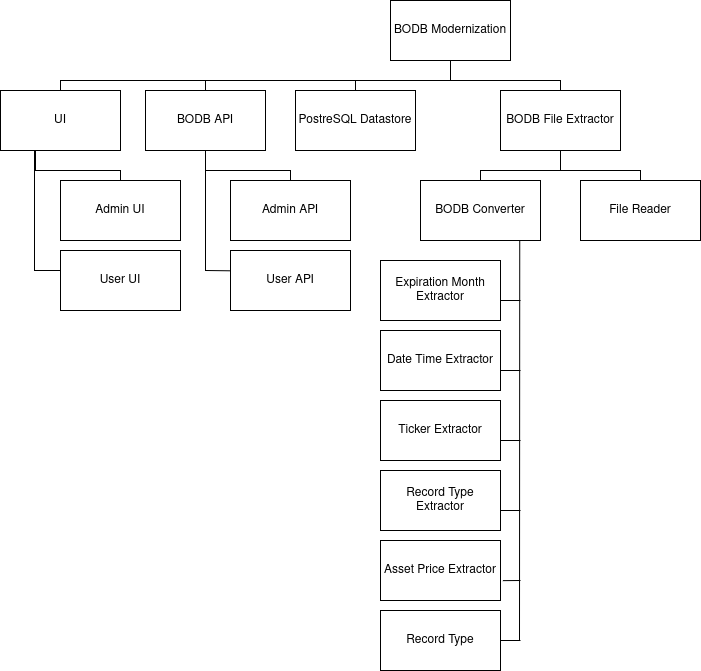

The diagram above was exported from draw.io. Its source (the exported page's mxGraphModel, read from the mxfile embedded in the PNG):
<mxGraphModel dx="1969" dy="882" grid="1" gridSize="10" guides="1" tooltips="1" connect="1" arrows="1" fold="1" page="1" pageScale="1" pageWidth="850" pageHeight="1100" math="0" shadow="0">
  <root>
    <mxCell id="0" />
    <mxCell id="1" parent="0" />
    <mxCell id="6aY80iinDF7uXCiHeRbT-1" value="BODB Modernization" style="rounded=0;whiteSpace=wrap;html=1;" vertex="1" parent="1">
      <mxGeometry x="490" y="60" width="120" height="60" as="geometry" />
    </mxCell>
    <mxCell id="6aY80iinDF7uXCiHeRbT-2" value="PostreSQL Datastore" style="rounded=0;whiteSpace=wrap;html=1;" vertex="1" parent="1">
      <mxGeometry x="395" y="150" width="120" height="60" as="geometry" />
    </mxCell>
    <mxCell id="6aY80iinDF7uXCiHeRbT-3" value="BODB File Extractor" style="rounded=0;whiteSpace=wrap;html=1;" vertex="1" parent="1">
      <mxGeometry x="600" y="150" width="120" height="60" as="geometry" />
    </mxCell>
    <mxCell id="6aY80iinDF7uXCiHeRbT-4" value="Expiration Month Extractor" style="rounded=0;whiteSpace=wrap;html=1;" vertex="1" parent="1">
      <mxGeometry x="480" y="320" width="120" height="60" as="geometry" />
    </mxCell>
    <mxCell id="6aY80iinDF7uXCiHeRbT-5" value="Record Type Extractor" style="rounded=0;whiteSpace=wrap;html=1;" vertex="1" parent="1">
      <mxGeometry x="480" y="530" width="120" height="60" as="geometry" />
    </mxCell>
    <mxCell id="6aY80iinDF7uXCiHeRbT-6" value="Ticker Extractor" style="rounded=0;whiteSpace=wrap;html=1;" vertex="1" parent="1">
      <mxGeometry x="480" y="460" width="120" height="60" as="geometry" />
    </mxCell>
    <mxCell id="6aY80iinDF7uXCiHeRbT-7" value="Date Time Extractor" style="rounded=0;whiteSpace=wrap;html=1;" vertex="1" parent="1">
      <mxGeometry x="480" y="390" width="120" height="60" as="geometry" />
    </mxCell>
    <mxCell id="6aY80iinDF7uXCiHeRbT-8" value="File Reader" style="rounded=0;whiteSpace=wrap;html=1;" vertex="1" parent="1">
      <mxGeometry x="680" y="240" width="120" height="60" as="geometry" />
    </mxCell>
    <mxCell id="6aY80iinDF7uXCiHeRbT-9" value="Asset Price Extractor" style="rounded=0;whiteSpace=wrap;html=1;" vertex="1" parent="1">
      <mxGeometry x="480" y="600" width="120" height="60" as="geometry" />
    </mxCell>
    <mxCell id="6aY80iinDF7uXCiHeRbT-10" value="Record Type" style="rounded=0;whiteSpace=wrap;html=1;" vertex="1" parent="1">
      <mxGeometry x="480" y="670" width="120" height="60" as="geometry" />
    </mxCell>
    <mxCell id="6aY80iinDF7uXCiHeRbT-11" value="BODB Converter" style="rounded=0;whiteSpace=wrap;html=1;" vertex="1" parent="1">
      <mxGeometry x="520" y="240" width="120" height="60" as="geometry" />
    </mxCell>
    <mxCell id="6aY80iinDF7uXCiHeRbT-13" value="" style="endArrow=none;html=1;rounded=0;entryX=0.5;entryY=1;entryDx=0;entryDy=0;exitX=0.5;exitY=0;exitDx=0;exitDy=0;" edge="1" parent="1" source="6aY80iinDF7uXCiHeRbT-3" target="6aY80iinDF7uXCiHeRbT-1">
      <mxGeometry width="50" height="50" relative="1" as="geometry">
        <mxPoint x="590" y="370" as="sourcePoint" />
        <mxPoint x="640" y="320" as="targetPoint" />
        <Array as="points">
          <mxPoint x="660" y="140" />
          <mxPoint x="550" y="140" />
        </Array>
      </mxGeometry>
    </mxCell>
    <mxCell id="6aY80iinDF7uXCiHeRbT-14" value="" style="endArrow=none;html=1;rounded=0;entryX=0.5;entryY=1;entryDx=0;entryDy=0;exitX=0.5;exitY=0;exitDx=0;exitDy=0;" edge="1" parent="1" source="6aY80iinDF7uXCiHeRbT-2" target="6aY80iinDF7uXCiHeRbT-1">
      <mxGeometry width="50" height="50" relative="1" as="geometry">
        <mxPoint x="670" y="160" as="sourcePoint" />
        <mxPoint x="560" y="130" as="targetPoint" />
        <Array as="points">
          <mxPoint x="455" y="140" />
          <mxPoint x="550" y="140" />
        </Array>
      </mxGeometry>
    </mxCell>
    <mxCell id="6aY80iinDF7uXCiHeRbT-15" value="" style="endArrow=none;html=1;rounded=0;entryX=0.5;entryY=1;entryDx=0;entryDy=0;exitX=0.5;exitY=0;exitDx=0;exitDy=0;" edge="1" parent="1" source="6aY80iinDF7uXCiHeRbT-8">
      <mxGeometry width="50" height="50" relative="1" as="geometry">
        <mxPoint x="770" y="240" as="sourcePoint" />
        <mxPoint x="660" y="210" as="targetPoint" />
        <Array as="points">
          <mxPoint x="740" y="230" />
          <mxPoint x="660" y="230" />
        </Array>
      </mxGeometry>
    </mxCell>
    <mxCell id="6aY80iinDF7uXCiHeRbT-16" value="" style="endArrow=none;html=1;rounded=0;entryX=0.5;entryY=1;entryDx=0;entryDy=0;exitX=0.5;exitY=0;exitDx=0;exitDy=0;" edge="1" parent="1" source="6aY80iinDF7uXCiHeRbT-11" target="6aY80iinDF7uXCiHeRbT-3">
      <mxGeometry width="50" height="50" relative="1" as="geometry">
        <mxPoint x="750" y="250" as="sourcePoint" />
        <mxPoint x="670" y="220" as="targetPoint" />
        <Array as="points">
          <mxPoint x="580" y="230" />
          <mxPoint x="660" y="230" />
        </Array>
      </mxGeometry>
    </mxCell>
    <mxCell id="6aY80iinDF7uXCiHeRbT-17" value="" style="endArrow=none;html=1;rounded=0;entryX=0.827;entryY=1.007;entryDx=0;entryDy=0;entryPerimeter=0;" edge="1" parent="1" target="6aY80iinDF7uXCiHeRbT-11">
      <mxGeometry width="50" height="50" relative="1" as="geometry">
        <mxPoint x="619" y="700" as="sourcePoint" />
        <mxPoint x="625" y="300" as="targetPoint" />
        <Array as="points" />
      </mxGeometry>
    </mxCell>
    <mxCell id="6aY80iinDF7uXCiHeRbT-18" value="" style="endArrow=none;html=1;rounded=0;exitX=1;exitY=0.5;exitDx=0;exitDy=0;" edge="1" parent="1" source="6aY80iinDF7uXCiHeRbT-10">
      <mxGeometry width="50" height="50" relative="1" as="geometry">
        <mxPoint x="540" y="600" as="sourcePoint" />
        <mxPoint x="620" y="700" as="targetPoint" />
      </mxGeometry>
    </mxCell>
    <mxCell id="6aY80iinDF7uXCiHeRbT-19" value="" style="endArrow=none;html=1;rounded=0;exitX=1.02;exitY=0.669;exitDx=0;exitDy=0;exitPerimeter=0;" edge="1" parent="1" source="6aY80iinDF7uXCiHeRbT-9">
      <mxGeometry width="50" height="50" relative="1" as="geometry">
        <mxPoint x="610" y="710" as="sourcePoint" />
        <mxPoint x="620" y="640" as="targetPoint" />
      </mxGeometry>
    </mxCell>
    <mxCell id="6aY80iinDF7uXCiHeRbT-20" value="" style="endArrow=none;html=1;rounded=0;" edge="1" parent="1">
      <mxGeometry width="50" height="50" relative="1" as="geometry">
        <mxPoint x="600" y="570" as="sourcePoint" />
        <mxPoint x="620" y="570" as="targetPoint" />
      </mxGeometry>
    </mxCell>
    <mxCell id="6aY80iinDF7uXCiHeRbT-21" value="" style="endArrow=none;html=1;rounded=0;" edge="1" parent="1">
      <mxGeometry width="50" height="50" relative="1" as="geometry">
        <mxPoint x="600" y="500" as="sourcePoint" />
        <mxPoint x="620" y="500" as="targetPoint" />
      </mxGeometry>
    </mxCell>
    <mxCell id="6aY80iinDF7uXCiHeRbT-22" value="" style="endArrow=none;html=1;rounded=0;" edge="1" parent="1">
      <mxGeometry width="50" height="50" relative="1" as="geometry">
        <mxPoint x="600" y="430" as="sourcePoint" />
        <mxPoint x="620" y="430" as="targetPoint" />
      </mxGeometry>
    </mxCell>
    <mxCell id="6aY80iinDF7uXCiHeRbT-23" value="" style="endArrow=none;html=1;rounded=0;" edge="1" parent="1">
      <mxGeometry width="50" height="50" relative="1" as="geometry">
        <mxPoint x="600" y="360" as="sourcePoint" />
        <mxPoint x="620" y="360" as="targetPoint" />
      </mxGeometry>
    </mxCell>
    <mxCell id="6aY80iinDF7uXCiHeRbT-24" value="BODB API" style="rounded=0;whiteSpace=wrap;html=1;" vertex="1" parent="1">
      <mxGeometry x="245" y="150" width="120" height="60" as="geometry" />
    </mxCell>
    <mxCell id="6aY80iinDF7uXCiHeRbT-25" value="" style="endArrow=none;html=1;rounded=0;entryX=0.5;entryY=1;entryDx=0;entryDy=0;exitX=0.5;exitY=0;exitDx=0;exitDy=0;" edge="1" parent="1" source="6aY80iinDF7uXCiHeRbT-24" target="6aY80iinDF7uXCiHeRbT-1">
      <mxGeometry width="50" height="50" relative="1" as="geometry">
        <mxPoint x="440" y="160" as="sourcePoint" />
        <mxPoint x="560" y="130" as="targetPoint" />
        <Array as="points">
          <mxPoint x="305" y="140" />
          <mxPoint x="550" y="140" />
        </Array>
      </mxGeometry>
    </mxCell>
    <mxCell id="6aY80iinDF7uXCiHeRbT-26" value="Admin API" style="rounded=0;whiteSpace=wrap;html=1;" vertex="1" parent="1">
      <mxGeometry x="330" y="240" width="120" height="60" as="geometry" />
    </mxCell>
    <mxCell id="6aY80iinDF7uXCiHeRbT-27" value="User API" style="rounded=0;whiteSpace=wrap;html=1;" vertex="1" parent="1">
      <mxGeometry x="330" y="310" width="120" height="60" as="geometry" />
    </mxCell>
    <mxCell id="6aY80iinDF7uXCiHeRbT-28" value="" style="endArrow=none;html=1;rounded=0;entryX=0.5;entryY=1;entryDx=0;entryDy=0;exitX=0.005;exitY=0.339;exitDx=0;exitDy=0;exitPerimeter=0;" edge="1" parent="1" source="6aY80iinDF7uXCiHeRbT-27" target="6aY80iinDF7uXCiHeRbT-24">
      <mxGeometry width="50" height="50" relative="1" as="geometry">
        <mxPoint x="315" y="160" as="sourcePoint" />
        <mxPoint x="560" y="130" as="targetPoint" />
        <Array as="points">
          <mxPoint x="305" y="330" />
          <mxPoint x="305" y="230" />
        </Array>
      </mxGeometry>
    </mxCell>
    <mxCell id="6aY80iinDF7uXCiHeRbT-29" value="" style="endArrow=none;html=1;rounded=0;entryX=0.5;entryY=1;entryDx=0;entryDy=0;exitX=0.5;exitY=0;exitDx=0;exitDy=0;" edge="1" parent="1" source="6aY80iinDF7uXCiHeRbT-26" target="6aY80iinDF7uXCiHeRbT-24">
      <mxGeometry width="50" height="50" relative="1" as="geometry">
        <mxPoint x="240" y="250" as="sourcePoint" />
        <mxPoint x="315" y="220" as="targetPoint" />
        <Array as="points">
          <mxPoint x="390" y="230" />
          <mxPoint x="305" y="230" />
        </Array>
      </mxGeometry>
    </mxCell>
    <mxCell id="6aY80iinDF7uXCiHeRbT-30" value="Admin UI" style="rounded=0;whiteSpace=wrap;html=1;" vertex="1" parent="1">
      <mxGeometry x="160" y="240" width="120" height="60" as="geometry" />
    </mxCell>
    <mxCell id="6aY80iinDF7uXCiHeRbT-31" value="User UI" style="rounded=0;whiteSpace=wrap;html=1;" vertex="1" parent="1">
      <mxGeometry x="160" y="310" width="120" height="60" as="geometry" />
    </mxCell>
    <mxCell id="6aY80iinDF7uXCiHeRbT-32" value="UI" style="rounded=0;whiteSpace=wrap;html=1;" vertex="1" parent="1">
      <mxGeometry x="100" y="150" width="120" height="60" as="geometry" />
    </mxCell>
    <mxCell id="6aY80iinDF7uXCiHeRbT-33" value="" style="endArrow=none;html=1;rounded=0;entryX=0.5;entryY=1;entryDx=0;entryDy=0;exitX=0.005;exitY=0.339;exitDx=0;exitDy=0;exitPerimeter=0;" edge="1" parent="1">
      <mxGeometry width="50" height="50" relative="1" as="geometry">
        <mxPoint x="160" y="330" as="sourcePoint" />
        <mxPoint x="134" y="210" as="targetPoint" />
        <Array as="points">
          <mxPoint x="134" y="330" />
          <mxPoint x="134" y="230" />
        </Array>
      </mxGeometry>
    </mxCell>
    <mxCell id="6aY80iinDF7uXCiHeRbT-34" value="" style="endArrow=none;html=1;rounded=0;entryX=0.5;entryY=1;entryDx=0;entryDy=0;exitX=0.5;exitY=0;exitDx=0;exitDy=0;" edge="1" parent="1">
      <mxGeometry width="50" height="50" relative="1" as="geometry">
        <mxPoint x="220" y="240" as="sourcePoint" />
        <mxPoint x="135" y="210" as="targetPoint" />
        <Array as="points">
          <mxPoint x="220" y="230" />
          <mxPoint x="135" y="230" />
        </Array>
      </mxGeometry>
    </mxCell>
    <mxCell id="6aY80iinDF7uXCiHeRbT-35" value="" style="endArrow=none;html=1;rounded=0;entryX=0.5;entryY=1;entryDx=0;entryDy=0;exitX=0.5;exitY=0;exitDx=0;exitDy=0;" edge="1" parent="1" source="6aY80iinDF7uXCiHeRbT-32" target="6aY80iinDF7uXCiHeRbT-1">
      <mxGeometry width="50" height="50" relative="1" as="geometry">
        <mxPoint x="315" y="160" as="sourcePoint" />
        <mxPoint x="560" y="130" as="targetPoint" />
        <Array as="points">
          <mxPoint x="160" y="140" />
          <mxPoint x="550" y="140" />
        </Array>
      </mxGeometry>
    </mxCell>
  </root>
</mxGraphModel>